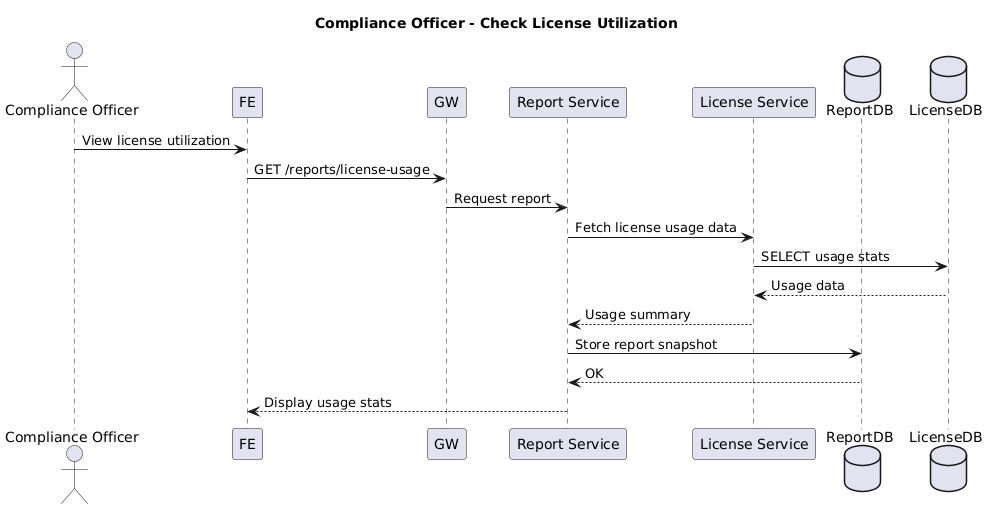

The diagram above was rendered by PlantUML. Its source (embedded in the PNG):
@startuml
title Compliance Officer - Check License Utilization

actor "Compliance Officer"
participant FE
participant GW
participant "Report Service" as REP
participant "License Service" as LIC
database "ReportDB" as RDB
database "LicenseDB" as LDB

"Compliance Officer" -> FE : View license utilization
FE -> GW : GET /reports/license-usage
GW -> REP : Request report
REP -> LIC : Fetch license usage data
LIC -> LDB : SELECT usage stats
LDB --> LIC : Usage data
LIC --> REP : Usage summary
REP -> RDB : Store report snapshot
RDB --> REP : OK
REP --> FE : Display usage stats
@enduml